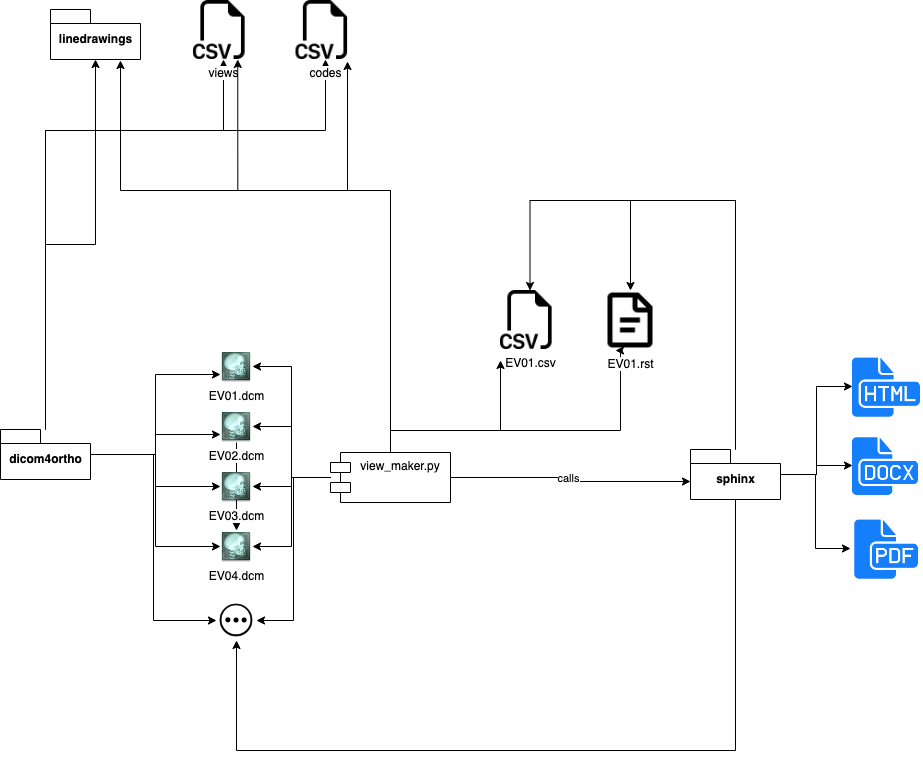

The diagram above was exported from draw.io. Its source (the exported page's mxGraphModel, read from the mxfile embedded in the PNG):
<mxGraphModel dx="1186" dy="1779" grid="1" gridSize="10" guides="1" tooltips="1" connect="1" arrows="1" fold="1" page="1" pageScale="1" pageWidth="850" pageHeight="1100" math="0" shadow="0">
  <root>
    <mxCell id="0" />
    <mxCell id="1" parent="0" />
    <mxCell id="fz91vQ4qBbH4mSH48lqe-15" style="edgeStyle=orthogonalEdgeStyle;rounded=0;orthogonalLoop=1;jettySize=auto;html=1;entryX=0;entryY=0.75;entryDx=0;entryDy=0;" edge="1" parent="1" source="fz91vQ4qBbH4mSH48lqe-1" target="fz91vQ4qBbH4mSH48lqe-6">
      <mxGeometry relative="1" as="geometry" />
    </mxCell>
    <mxCell id="fz91vQ4qBbH4mSH48lqe-16" style="edgeStyle=orthogonalEdgeStyle;rounded=0;orthogonalLoop=1;jettySize=auto;html=1;entryX=0;entryY=0.75;entryDx=0;entryDy=0;" edge="1" parent="1" source="fz91vQ4qBbH4mSH48lqe-1" target="fz91vQ4qBbH4mSH48lqe-8">
      <mxGeometry relative="1" as="geometry" />
    </mxCell>
    <mxCell id="fz91vQ4qBbH4mSH48lqe-17" style="edgeStyle=orthogonalEdgeStyle;rounded=0;orthogonalLoop=1;jettySize=auto;html=1;entryX=0;entryY=0.5;entryDx=0;entryDy=0;" edge="1" parent="1" source="fz91vQ4qBbH4mSH48lqe-1" target="fz91vQ4qBbH4mSH48lqe-9">
      <mxGeometry relative="1" as="geometry" />
    </mxCell>
    <mxCell id="fz91vQ4qBbH4mSH48lqe-18" style="edgeStyle=orthogonalEdgeStyle;rounded=0;orthogonalLoop=1;jettySize=auto;html=1;entryX=0;entryY=0.5;entryDx=0;entryDy=0;" edge="1" parent="1" source="fz91vQ4qBbH4mSH48lqe-1" target="fz91vQ4qBbH4mSH48lqe-10">
      <mxGeometry relative="1" as="geometry" />
    </mxCell>
    <mxCell id="fz91vQ4qBbH4mSH48lqe-20" style="edgeStyle=orthogonalEdgeStyle;rounded=0;orthogonalLoop=1;jettySize=auto;html=1;entryX=0;entryY=0.5;entryDx=0;entryDy=0;" edge="1" parent="1" source="fz91vQ4qBbH4mSH48lqe-1" target="fz91vQ4qBbH4mSH48lqe-21">
      <mxGeometry relative="1" as="geometry">
        <mxPoint x="436" y="472.5" as="targetPoint" />
      </mxGeometry>
    </mxCell>
    <mxCell id="fz91vQ4qBbH4mSH48lqe-28" style="edgeStyle=orthogonalEdgeStyle;rounded=0;orthogonalLoop=1;jettySize=auto;html=1;" edge="1" parent="1" source="fz91vQ4qBbH4mSH48lqe-1" target="fz91vQ4qBbH4mSH48lqe-5">
      <mxGeometry relative="1" as="geometry" />
    </mxCell>
    <mxCell id="fz91vQ4qBbH4mSH48lqe-29" style="edgeStyle=orthogonalEdgeStyle;rounded=0;orthogonalLoop=1;jettySize=auto;html=1;" edge="1" parent="1" source="fz91vQ4qBbH4mSH48lqe-1" target="fz91vQ4qBbH4mSH48lqe-4">
      <mxGeometry relative="1" as="geometry">
        <Array as="points">
          <mxPoint x="275" y="-10" />
          <mxPoint x="453" y="-10" />
        </Array>
      </mxGeometry>
    </mxCell>
    <mxCell id="fz91vQ4qBbH4mSH48lqe-30" style="edgeStyle=orthogonalEdgeStyle;rounded=0;orthogonalLoop=1;jettySize=auto;html=1;" edge="1" parent="1" source="fz91vQ4qBbH4mSH48lqe-1" target="fz91vQ4qBbH4mSH48lqe-3">
      <mxGeometry relative="1" as="geometry">
        <Array as="points">
          <mxPoint x="275" y="-10" />
          <mxPoint x="555" y="-10" />
        </Array>
      </mxGeometry>
    </mxCell>
    <mxCell id="fz91vQ4qBbH4mSH48lqe-1" value="dicom4ortho" style="shape=folder;fontStyle=1;spacingTop=10;tabWidth=40;tabHeight=14;tabPosition=left;html=1;" vertex="1" parent="1">
      <mxGeometry x="230" y="289" width="90" height="50" as="geometry" />
    </mxCell>
    <mxCell id="fz91vQ4qBbH4mSH48lqe-3" value="codes" style="shape=image;html=1;verticalAlign=top;verticalLabelPosition=bottom;labelBackgroundColor=#ffffff;imageAspect=0;aspect=fixed;image=https://cdn1.iconfinder.com/data/icons/bootstrap-vol-3/16/filetype-csv-128.png" vertex="1" parent="1">
      <mxGeometry x="525.5" y="-140" width="59" height="59" as="geometry" />
    </mxCell>
    <mxCell id="fz91vQ4qBbH4mSH48lqe-4" value="views" style="shape=image;html=1;verticalAlign=top;verticalLabelPosition=bottom;labelBackgroundColor=#ffffff;imageAspect=0;aspect=fixed;image=https://cdn1.iconfinder.com/data/icons/bootstrap-vol-3/16/filetype-csv-128.png" vertex="1" parent="1">
      <mxGeometry x="423" y="-140" width="59" height="59" as="geometry" />
    </mxCell>
    <mxCell id="fz91vQ4qBbH4mSH48lqe-5" value="linedrawings" style="shape=folder;fontStyle=1;spacingTop=10;tabWidth=40;tabHeight=14;tabPosition=left;html=1;" vertex="1" parent="1">
      <mxGeometry x="280" y="-131" width="90" height="50" as="geometry" />
    </mxCell>
    <mxCell id="fz91vQ4qBbH4mSH48lqe-6" value="EV01.dcm" style="shape=image;html=1;verticalAlign=top;verticalLabelPosition=bottom;labelBackgroundColor=#ffffff;imageAspect=0;aspect=fixed;image=https://cdn4.iconfinder.com/data/icons/Free-Medical-Icons-Set/32x32/XRay.png" vertex="1" parent="1">
      <mxGeometry x="450" y="210" width="32" height="32" as="geometry" />
    </mxCell>
    <mxCell id="fz91vQ4qBbH4mSH48lqe-11" value="" style="edgeStyle=orthogonalEdgeStyle;rounded=0;orthogonalLoop=1;jettySize=auto;html=1;" edge="1" parent="1" source="fz91vQ4qBbH4mSH48lqe-8" target="fz91vQ4qBbH4mSH48lqe-10">
      <mxGeometry relative="1" as="geometry" />
    </mxCell>
    <mxCell id="fz91vQ4qBbH4mSH48lqe-8" value="EV02.dcm" style="shape=image;html=1;verticalAlign=top;verticalLabelPosition=bottom;labelBackgroundColor=#ffffff;imageAspect=0;aspect=fixed;image=https://cdn4.iconfinder.com/data/icons/Free-Medical-Icons-Set/32x32/XRay.png" vertex="1" parent="1">
      <mxGeometry x="450" y="270" width="32" height="32" as="geometry" />
    </mxCell>
    <mxCell id="fz91vQ4qBbH4mSH48lqe-9" value="EV03.dcm" style="shape=image;html=1;verticalAlign=top;verticalLabelPosition=bottom;labelBackgroundColor=#ffffff;imageAspect=0;aspect=fixed;image=https://cdn4.iconfinder.com/data/icons/Free-Medical-Icons-Set/32x32/XRay.png" vertex="1" parent="1">
      <mxGeometry x="450" y="330" width="32" height="32" as="geometry" />
    </mxCell>
    <mxCell id="fz91vQ4qBbH4mSH48lqe-10" value="EV04.dcm" style="shape=image;html=1;verticalAlign=top;verticalLabelPosition=bottom;labelBackgroundColor=#ffffff;imageAspect=0;aspect=fixed;image=https://cdn4.iconfinder.com/data/icons/Free-Medical-Icons-Set/32x32/XRay.png" vertex="1" parent="1">
      <mxGeometry x="450" y="390" width="32" height="32" as="geometry" />
    </mxCell>
    <mxCell id="fz91vQ4qBbH4mSH48lqe-21" value="" style="shape=image;html=1;verticalAlign=top;verticalLabelPosition=bottom;labelBackgroundColor=#ffffff;imageAspect=0;aspect=fixed;image=https://cdn1.iconfinder.com/data/icons/general-9/500/more-128.png" vertex="1" parent="1">
      <mxGeometry x="446" y="460" width="40" height="40" as="geometry" />
    </mxCell>
    <mxCell id="fz91vQ4qBbH4mSH48lqe-23" style="edgeStyle=orthogonalEdgeStyle;rounded=0;orthogonalLoop=1;jettySize=auto;html=1;entryX=1;entryY=0.5;entryDx=0;entryDy=0;" edge="1" parent="1" source="fz91vQ4qBbH4mSH48lqe-22" target="fz91vQ4qBbH4mSH48lqe-6">
      <mxGeometry relative="1" as="geometry" />
    </mxCell>
    <mxCell id="fz91vQ4qBbH4mSH48lqe-24" style="edgeStyle=orthogonalEdgeStyle;rounded=0;orthogonalLoop=1;jettySize=auto;html=1;entryX=1;entryY=0.5;entryDx=0;entryDy=0;" edge="1" parent="1" source="fz91vQ4qBbH4mSH48lqe-22" target="fz91vQ4qBbH4mSH48lqe-8">
      <mxGeometry relative="1" as="geometry" />
    </mxCell>
    <mxCell id="fz91vQ4qBbH4mSH48lqe-25" style="edgeStyle=orthogonalEdgeStyle;rounded=0;orthogonalLoop=1;jettySize=auto;html=1;entryX=1;entryY=0.5;entryDx=0;entryDy=0;" edge="1" parent="1" source="fz91vQ4qBbH4mSH48lqe-22" target="fz91vQ4qBbH4mSH48lqe-9">
      <mxGeometry relative="1" as="geometry" />
    </mxCell>
    <mxCell id="fz91vQ4qBbH4mSH48lqe-26" style="edgeStyle=orthogonalEdgeStyle;rounded=0;orthogonalLoop=1;jettySize=auto;html=1;entryX=1;entryY=0.5;entryDx=0;entryDy=0;" edge="1" parent="1" source="fz91vQ4qBbH4mSH48lqe-22" target="fz91vQ4qBbH4mSH48lqe-10">
      <mxGeometry relative="1" as="geometry" />
    </mxCell>
    <mxCell id="fz91vQ4qBbH4mSH48lqe-27" style="edgeStyle=orthogonalEdgeStyle;rounded=0;orthogonalLoop=1;jettySize=auto;html=1;entryX=1;entryY=0.5;entryDx=0;entryDy=0;" edge="1" parent="1" source="fz91vQ4qBbH4mSH48lqe-22" target="fz91vQ4qBbH4mSH48lqe-21">
      <mxGeometry relative="1" as="geometry" />
    </mxCell>
    <mxCell id="fz91vQ4qBbH4mSH48lqe-31" style="edgeStyle=orthogonalEdgeStyle;rounded=0;orthogonalLoop=1;jettySize=auto;html=1;" edge="1" parent="1" source="fz91vQ4qBbH4mSH48lqe-22">
      <mxGeometry relative="1" as="geometry">
        <mxPoint x="350" y="-80" as="targetPoint" />
        <Array as="points">
          <mxPoint x="620" y="50" />
          <mxPoint x="350" y="50" />
        </Array>
      </mxGeometry>
    </mxCell>
    <mxCell id="fz91vQ4qBbH4mSH48lqe-33" style="edgeStyle=orthogonalEdgeStyle;rounded=0;orthogonalLoop=1;jettySize=auto;html=1;entryX=0.75;entryY=1;entryDx=0;entryDy=0;" edge="1" parent="1" source="fz91vQ4qBbH4mSH48lqe-22" target="fz91vQ4qBbH4mSH48lqe-4">
      <mxGeometry relative="1" as="geometry">
        <Array as="points">
          <mxPoint x="620" y="50" />
          <mxPoint x="467" y="50" />
        </Array>
      </mxGeometry>
    </mxCell>
    <mxCell id="fz91vQ4qBbH4mSH48lqe-34" style="edgeStyle=orthogonalEdgeStyle;rounded=0;orthogonalLoop=1;jettySize=auto;html=1;entryX=0.873;entryY=1.034;entryDx=0;entryDy=0;entryPerimeter=0;" edge="1" parent="1" source="fz91vQ4qBbH4mSH48lqe-22" target="fz91vQ4qBbH4mSH48lqe-3">
      <mxGeometry relative="1" as="geometry">
        <Array as="points">
          <mxPoint x="620" y="50" />
          <mxPoint x="577" y="50" />
        </Array>
      </mxGeometry>
    </mxCell>
    <mxCell id="fz91vQ4qBbH4mSH48lqe-42" style="edgeStyle=orthogonalEdgeStyle;rounded=0;orthogonalLoop=1;jettySize=auto;html=1;entryX=0;entryY=0;entryDx=0;entryDy=32;entryPerimeter=0;" edge="1" parent="1" source="fz91vQ4qBbH4mSH48lqe-22" target="fz91vQ4qBbH4mSH48lqe-37">
      <mxGeometry relative="1" as="geometry" />
    </mxCell>
    <mxCell id="fz91vQ4qBbH4mSH48lqe-53" value="calls" style="edgeLabel;html=1;align=center;verticalAlign=middle;resizable=0;points=[];" vertex="1" connectable="0" parent="fz91vQ4qBbH4mSH48lqe-42">
      <mxGeometry x="-0.041" relative="1" as="geometry">
        <mxPoint as="offset" />
      </mxGeometry>
    </mxCell>
    <mxCell id="fz91vQ4qBbH4mSH48lqe-43" style="edgeStyle=orthogonalEdgeStyle;rounded=0;orthogonalLoop=1;jettySize=auto;html=1;" edge="1" parent="1" source="fz91vQ4qBbH4mSH48lqe-22">
      <mxGeometry relative="1" as="geometry">
        <mxPoint x="730" y="220" as="targetPoint" />
        <Array as="points">
          <mxPoint x="620" y="290" />
          <mxPoint x="730" y="290" />
        </Array>
      </mxGeometry>
    </mxCell>
    <mxCell id="fz91vQ4qBbH4mSH48lqe-44" style="edgeStyle=orthogonalEdgeStyle;rounded=0;orthogonalLoop=1;jettySize=auto;html=1;entryX=0.25;entryY=1;entryDx=0;entryDy=0;" edge="1" parent="1" source="fz91vQ4qBbH4mSH48lqe-22" target="fz91vQ4qBbH4mSH48lqe-35">
      <mxGeometry relative="1" as="geometry">
        <Array as="points">
          <mxPoint x="620" y="290" />
          <mxPoint x="850" y="290" />
          <mxPoint x="850" y="210" />
        </Array>
      </mxGeometry>
    </mxCell>
    <mxCell id="fz91vQ4qBbH4mSH48lqe-22" value="view_maker.py" style="shape=module;align=left;spacingLeft=20;align=center;verticalAlign=top;" vertex="1" parent="1">
      <mxGeometry x="560" y="312" width="120" height="50" as="geometry" />
    </mxCell>
    <mxCell id="fz91vQ4qBbH4mSH48lqe-35" value="EV01.rst" style="shape=image;html=1;verticalAlign=top;verticalLabelPosition=bottom;labelBackgroundColor=#ffffff;imageAspect=0;aspect=fixed;image=https://cdn0.iconfinder.com/data/icons/evericons-24px-vol-1/24/file-text-128.png" vertex="1" parent="1">
      <mxGeometry x="830" y="150" width="60" height="60" as="geometry" />
    </mxCell>
    <mxCell id="fz91vQ4qBbH4mSH48lqe-36" value="EV01.csv" style="shape=image;html=1;verticalAlign=top;verticalLabelPosition=bottom;labelBackgroundColor=#ffffff;imageAspect=0;aspect=fixed;image=https://cdn1.iconfinder.com/data/icons/bootstrap-vol-3/16/filetype-csv-128.png" vertex="1" parent="1">
      <mxGeometry x="730" y="150" width="59" height="59" as="geometry" />
    </mxCell>
    <mxCell id="fz91vQ4qBbH4mSH48lqe-41" style="edgeStyle=orthogonalEdgeStyle;rounded=0;orthogonalLoop=1;jettySize=auto;html=1;entryX=0.5;entryY=1;entryDx=0;entryDy=0;" edge="1" parent="1" source="fz91vQ4qBbH4mSH48lqe-37" target="fz91vQ4qBbH4mSH48lqe-21">
      <mxGeometry relative="1" as="geometry">
        <Array as="points">
          <mxPoint x="965" y="610" />
          <mxPoint x="466" y="610" />
        </Array>
      </mxGeometry>
    </mxCell>
    <mxCell id="fz91vQ4qBbH4mSH48lqe-47" style="edgeStyle=orthogonalEdgeStyle;rounded=0;orthogonalLoop=1;jettySize=auto;html=1;entryX=0.5;entryY=0;entryDx=0;entryDy=0;" edge="1" parent="1" source="fz91vQ4qBbH4mSH48lqe-37" target="fz91vQ4qBbH4mSH48lqe-36">
      <mxGeometry relative="1" as="geometry">
        <Array as="points">
          <mxPoint x="965" y="60" />
          <mxPoint x="760" y="60" />
        </Array>
      </mxGeometry>
    </mxCell>
    <mxCell id="fz91vQ4qBbH4mSH48lqe-48" style="edgeStyle=orthogonalEdgeStyle;rounded=0;orthogonalLoop=1;jettySize=auto;html=1;entryX=0.5;entryY=0;entryDx=0;entryDy=0;" edge="1" parent="1" source="fz91vQ4qBbH4mSH48lqe-37" target="fz91vQ4qBbH4mSH48lqe-35">
      <mxGeometry relative="1" as="geometry">
        <Array as="points">
          <mxPoint x="965" y="60" />
          <mxPoint x="860" y="60" />
        </Array>
      </mxGeometry>
    </mxCell>
    <mxCell id="fz91vQ4qBbH4mSH48lqe-49" style="edgeStyle=orthogonalEdgeStyle;rounded=0;orthogonalLoop=1;jettySize=auto;html=1;entryX=0;entryY=0.5;entryDx=0;entryDy=0;" edge="1" parent="1" source="fz91vQ4qBbH4mSH48lqe-37" target="fz91vQ4qBbH4mSH48lqe-38">
      <mxGeometry relative="1" as="geometry" />
    </mxCell>
    <mxCell id="fz91vQ4qBbH4mSH48lqe-51" style="edgeStyle=orthogonalEdgeStyle;rounded=0;orthogonalLoop=1;jettySize=auto;html=1;" edge="1" parent="1" source="fz91vQ4qBbH4mSH48lqe-37" target="fz91vQ4qBbH4mSH48lqe-39">
      <mxGeometry relative="1" as="geometry" />
    </mxCell>
    <mxCell id="fz91vQ4qBbH4mSH48lqe-52" style="edgeStyle=orthogonalEdgeStyle;rounded=0;orthogonalLoop=1;jettySize=auto;html=1;entryX=0;entryY=0.5;entryDx=0;entryDy=0;" edge="1" parent="1" source="fz91vQ4qBbH4mSH48lqe-37" target="fz91vQ4qBbH4mSH48lqe-40">
      <mxGeometry relative="1" as="geometry" />
    </mxCell>
    <mxCell id="fz91vQ4qBbH4mSH48lqe-37" value="sphinx" style="shape=folder;fontStyle=1;spacingTop=10;tabWidth=40;tabHeight=14;tabPosition=left;html=1;" vertex="1" parent="1">
      <mxGeometry x="920" y="309" width="90" height="50" as="geometry" />
    </mxCell>
    <mxCell id="fz91vQ4qBbH4mSH48lqe-38" value="" style="shape=image;html=1;verticalAlign=top;verticalLabelPosition=bottom;labelBackgroundColor=#ffffff;imageAspect=0;aspect=fixed;image=https://cdn1.iconfinder.com/data/icons/hawcons/32/700034-icon-76-document-file-html-128.png" vertex="1" parent="1">
      <mxGeometry x="1082" y="211" width="70" height="70" as="geometry" />
    </mxCell>
    <mxCell id="fz91vQ4qBbH4mSH48lqe-39" value="" style="shape=image;html=1;verticalAlign=top;verticalLabelPosition=bottom;labelBackgroundColor=#ffffff;imageAspect=0;aspect=fixed;image=https://cdn1.iconfinder.com/data/icons/hawcons/32/698687-icon-97-document-file-docx-128.png" vertex="1" parent="1">
      <mxGeometry x="1082" y="291" width="68" height="68" as="geometry" />
    </mxCell>
    <mxCell id="fz91vQ4qBbH4mSH48lqe-40" value="" style="shape=image;html=1;verticalAlign=top;verticalLabelPosition=bottom;labelBackgroundColor=#ffffff;imageAspect=0;aspect=fixed;image=https://cdn1.iconfinder.com/data/icons/hawcons/32/699434-icon-70-document-file-pdf-128.png" vertex="1" parent="1">
      <mxGeometry x="1080" y="373" width="70" height="70" as="geometry" />
    </mxCell>
  </root>
</mxGraphModel>